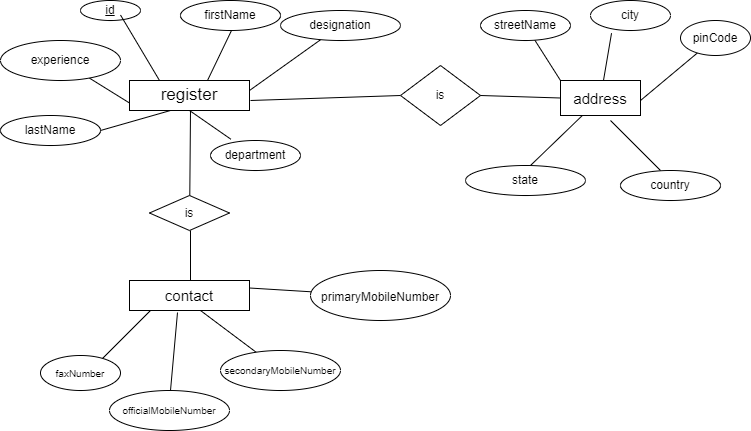

The diagram above was exported from draw.io. Its source (the exported page's mxGraphModel, read from the mxfile embedded in the PNG):
<mxGraphModel dx="1609" dy="460" grid="1" gridSize="10" guides="1" tooltips="1" connect="1" arrows="1" fold="1" page="1" pageScale="1" pageWidth="827" pageHeight="1169" math="0" shadow="0">
  <root>
    <mxCell id="0" />
    <mxCell id="1" parent="0" />
    <mxCell id="qrbcdn2JgWlIFirAjm4w-1" value="&lt;font style=&quot;font-size: 17px;&quot;&gt;register&lt;/font&gt;" style="rounded=0;whiteSpace=wrap;html=1;" vertex="1" parent="1">
      <mxGeometry x="99" y="140" width="120" height="30" as="geometry" />
    </mxCell>
    <mxCell id="qrbcdn2JgWlIFirAjm4w-7" value="firstName" style="ellipse;whiteSpace=wrap;html=1;" vertex="1" parent="1">
      <mxGeometry x="150" y="60" width="100" height="30" as="geometry" />
    </mxCell>
    <mxCell id="qrbcdn2JgWlIFirAjm4w-10" value="" style="endArrow=none;html=1;rounded=0;exitX=0.65;exitY=0;exitDx=0;exitDy=0;exitPerimeter=0;" edge="1" parent="1" source="qrbcdn2JgWlIFirAjm4w-1">
      <mxGeometry width="50" height="50" relative="1" as="geometry">
        <mxPoint x="180" y="130" as="sourcePoint" />
        <mxPoint x="201" y="90" as="targetPoint" />
      </mxGeometry>
    </mxCell>
    <mxCell id="qrbcdn2JgWlIFirAjm4w-14" value="lastName" style="ellipse;whiteSpace=wrap;html=1;" vertex="1" parent="1">
      <mxGeometry x="-30" y="175" width="100" height="30" as="geometry" />
    </mxCell>
    <mxCell id="qrbcdn2JgWlIFirAjm4w-16" value="" style="endArrow=none;html=1;rounded=0;exitX=1;exitY=0.5;exitDx=0;exitDy=0;" edge="1" parent="1" source="qrbcdn2JgWlIFirAjm4w-14">
      <mxGeometry width="50" height="50" relative="1" as="geometry">
        <mxPoint x="90" y="220" as="sourcePoint" />
        <mxPoint x="140" y="170" as="targetPoint" />
      </mxGeometry>
    </mxCell>
    <mxCell id="qrbcdn2JgWlIFirAjm4w-17" value="" style="endArrow=none;html=1;rounded=0;entryX=0.5;entryY=1;entryDx=0;entryDy=0;exitX=0.226;exitY=-0.044;exitDx=0;exitDy=0;exitPerimeter=0;" edge="1" parent="1" source="qrbcdn2JgWlIFirAjm4w-18" target="qrbcdn2JgWlIFirAjm4w-1">
      <mxGeometry width="50" height="50" relative="1" as="geometry">
        <mxPoint x="190" y="220" as="sourcePoint" />
        <mxPoint x="190" y="170" as="targetPoint" />
      </mxGeometry>
    </mxCell>
    <mxCell id="qrbcdn2JgWlIFirAjm4w-18" value="department" style="ellipse;whiteSpace=wrap;html=1;" vertex="1" parent="1">
      <mxGeometry x="180" y="200" width="90" height="30" as="geometry" />
    </mxCell>
    <mxCell id="qrbcdn2JgWlIFirAjm4w-19" value="" style="endArrow=none;html=1;rounded=0;" edge="1" parent="1" target="qrbcdn2JgWlIFirAjm4w-20">
      <mxGeometry width="50" height="50" relative="1" as="geometry">
        <mxPoint x="219" y="150" as="sourcePoint" />
        <mxPoint x="269" y="100" as="targetPoint" />
      </mxGeometry>
    </mxCell>
    <mxCell id="qrbcdn2JgWlIFirAjm4w-20" value="designation" style="ellipse;whiteSpace=wrap;html=1;" vertex="1" parent="1">
      <mxGeometry x="250" y="70" width="120" height="30" as="geometry" />
    </mxCell>
    <mxCell id="qrbcdn2JgWlIFirAjm4w-21" value="" style="endArrow=none;html=1;rounded=0;exitX=0;exitY=0.75;exitDx=0;exitDy=0;" edge="1" parent="1" source="qrbcdn2JgWlIFirAjm4w-1" target="qrbcdn2JgWlIFirAjm4w-23">
      <mxGeometry width="50" height="50" relative="1" as="geometry">
        <mxPoint x="90" y="170" as="sourcePoint" />
        <mxPoint x="50" y="140" as="targetPoint" />
      </mxGeometry>
    </mxCell>
    <mxCell id="qrbcdn2JgWlIFirAjm4w-23" value="experience" style="ellipse;whiteSpace=wrap;html=1;" vertex="1" parent="1">
      <mxGeometry x="-30" y="100" width="120" height="40" as="geometry" />
    </mxCell>
    <mxCell id="qrbcdn2JgWlIFirAjm4w-24" value="" style="endArrow=none;html=1;rounded=0;" edge="1" parent="1">
      <mxGeometry width="50" height="50" relative="1" as="geometry">
        <mxPoint x="220" y="160" as="sourcePoint" />
        <mxPoint x="370" y="155" as="targetPoint" />
      </mxGeometry>
    </mxCell>
    <mxCell id="qrbcdn2JgWlIFirAjm4w-25" value="is" style="rhombus;whiteSpace=wrap;html=1;" vertex="1" parent="1">
      <mxGeometry x="370" y="125" width="80" height="60" as="geometry" />
    </mxCell>
    <mxCell id="qrbcdn2JgWlIFirAjm4w-26" value="&lt;font style=&quot;font-size: 15px;&quot;&gt;address&lt;/font&gt;" style="rounded=0;whiteSpace=wrap;html=1;" vertex="1" parent="1">
      <mxGeometry x="530" y="140" width="80" height="35" as="geometry" />
    </mxCell>
    <mxCell id="qrbcdn2JgWlIFirAjm4w-27" value="" style="endArrow=none;html=1;rounded=0;exitX=1;exitY=0.5;exitDx=0;exitDy=0;entryX=0;entryY=0.5;entryDx=0;entryDy=0;" edge="1" parent="1" source="qrbcdn2JgWlIFirAjm4w-25" target="qrbcdn2JgWlIFirAjm4w-26">
      <mxGeometry width="50" height="50" relative="1" as="geometry">
        <mxPoint x="360" y="260" as="sourcePoint" />
        <mxPoint x="520" y="170" as="targetPoint" />
      </mxGeometry>
    </mxCell>
    <mxCell id="qrbcdn2JgWlIFirAjm4w-29" value="id" style="ellipse;whiteSpace=wrap;html=1;align=center;fontStyle=4;" vertex="1" parent="1">
      <mxGeometry x="50" y="60" width="60" height="20" as="geometry" />
    </mxCell>
    <mxCell id="qrbcdn2JgWlIFirAjm4w-30" value="" style="endArrow=none;html=1;rounded=0;entryX=0.25;entryY=0;entryDx=0;entryDy=0;" edge="1" parent="1" target="qrbcdn2JgWlIFirAjm4w-1">
      <mxGeometry relative="1" as="geometry">
        <mxPoint x="90" y="74.5" as="sourcePoint" />
        <mxPoint x="130" y="130" as="targetPoint" />
      </mxGeometry>
    </mxCell>
    <mxCell id="qrbcdn2JgWlIFirAjm4w-33" value="" style="endArrow=none;html=1;rounded=0;exitX=0;exitY=0;exitDx=0;exitDy=0;" edge="1" parent="1" source="qrbcdn2JgWlIFirAjm4w-26" target="qrbcdn2JgWlIFirAjm4w-34">
      <mxGeometry width="50" height="50" relative="1" as="geometry">
        <mxPoint x="560" y="140" as="sourcePoint" />
        <mxPoint x="510" y="80" as="targetPoint" />
      </mxGeometry>
    </mxCell>
    <mxCell id="qrbcdn2JgWlIFirAjm4w-34" value="streetName" style="ellipse;whiteSpace=wrap;html=1;" vertex="1" parent="1">
      <mxGeometry x="450" y="70" width="90" height="30" as="geometry" />
    </mxCell>
    <mxCell id="qrbcdn2JgWlIFirAjm4w-35" value="city" style="ellipse;whiteSpace=wrap;html=1;" vertex="1" parent="1">
      <mxGeometry x="560" y="60" width="80" height="30" as="geometry" />
    </mxCell>
    <mxCell id="qrbcdn2JgWlIFirAjm4w-36" value="" style="endArrow=none;html=1;rounded=0;entryX=0.263;entryY=1.089;entryDx=0;entryDy=0;entryPerimeter=0;" edge="1" parent="1" source="qrbcdn2JgWlIFirAjm4w-26" target="qrbcdn2JgWlIFirAjm4w-35">
      <mxGeometry width="50" height="50" relative="1" as="geometry">
        <mxPoint x="187" y="150" as="sourcePoint" />
        <mxPoint x="211" y="100" as="targetPoint" />
      </mxGeometry>
    </mxCell>
    <mxCell id="qrbcdn2JgWlIFirAjm4w-37" value="" style="endArrow=none;html=1;rounded=0;" edge="1" parent="1" target="qrbcdn2JgWlIFirAjm4w-38">
      <mxGeometry width="50" height="50" relative="1" as="geometry">
        <mxPoint x="610" y="160" as="sourcePoint" />
        <mxPoint x="660" y="110" as="targetPoint" />
      </mxGeometry>
    </mxCell>
    <mxCell id="qrbcdn2JgWlIFirAjm4w-38" value="pinCode" style="ellipse;whiteSpace=wrap;html=1;" vertex="1" parent="1">
      <mxGeometry x="650" y="80" width="70" height="35" as="geometry" />
    </mxCell>
    <mxCell id="qrbcdn2JgWlIFirAjm4w-39" value="" style="endArrow=none;html=1;rounded=0;" edge="1" parent="1" target="qrbcdn2JgWlIFirAjm4w-26">
      <mxGeometry width="50" height="50" relative="1" as="geometry">
        <mxPoint x="500" y="225" as="sourcePoint" />
        <mxPoint x="516.7179882264859" y="208.2820117735141" as="targetPoint" />
      </mxGeometry>
    </mxCell>
    <mxCell id="qrbcdn2JgWlIFirAjm4w-41" value="state" style="ellipse;whiteSpace=wrap;html=1;" vertex="1" parent="1">
      <mxGeometry x="435" y="225" width="120" height="30" as="geometry" />
    </mxCell>
    <mxCell id="qrbcdn2JgWlIFirAjm4w-42" value="country" style="ellipse;whiteSpace=wrap;html=1;" vertex="1" parent="1">
      <mxGeometry x="590" y="230" width="100" height="30" as="geometry" />
    </mxCell>
    <mxCell id="qrbcdn2JgWlIFirAjm4w-43" value="" style="endArrow=none;html=1;rounded=0;" edge="1" parent="1">
      <mxGeometry width="50" height="50" relative="1" as="geometry">
        <mxPoint x="630" y="230" as="sourcePoint" />
        <mxPoint x="580" y="180" as="targetPoint" />
      </mxGeometry>
    </mxCell>
    <mxCell id="qrbcdn2JgWlIFirAjm4w-48" value="" style="endArrow=none;html=1;rounded=0;startArrow=none;" edge="1" parent="1">
      <mxGeometry width="50" height="50" relative="1" as="geometry">
        <mxPoint x="159.2895553257497" y="255.253360910031" as="sourcePoint" />
        <mxPoint x="160" y="170" as="targetPoint" />
      </mxGeometry>
    </mxCell>
    <mxCell id="qrbcdn2JgWlIFirAjm4w-52" value="is" style="rhombus;whiteSpace=wrap;html=1;" vertex="1" parent="1">
      <mxGeometry x="119" y="255" width="80" height="35" as="geometry" />
    </mxCell>
    <mxCell id="qrbcdn2JgWlIFirAjm4w-53" value="" style="endArrow=none;html=1;rounded=0;" edge="1" parent="1">
      <mxGeometry width="50" height="50" relative="1" as="geometry">
        <mxPoint x="160" y="340" as="sourcePoint" />
        <mxPoint x="160" y="290" as="targetPoint" />
      </mxGeometry>
    </mxCell>
    <mxCell id="qrbcdn2JgWlIFirAjm4w-54" value="&lt;font style=&quot;font-size: 15px;&quot;&gt;contact&lt;/font&gt;" style="rounded=0;whiteSpace=wrap;html=1;" vertex="1" parent="1">
      <mxGeometry x="99" y="340" width="120" height="30" as="geometry" />
    </mxCell>
    <mxCell id="qrbcdn2JgWlIFirAjm4w-55" value="&lt;font style=&quot;font-size: 12px;&quot;&gt;primaryMobileNumber&lt;/font&gt;" style="ellipse;whiteSpace=wrap;html=1;fontSize=15;" vertex="1" parent="1">
      <mxGeometry x="280" y="330" width="140" height="50" as="geometry" />
    </mxCell>
    <mxCell id="qrbcdn2JgWlIFirAjm4w-56" value="" style="endArrow=none;html=1;rounded=0;fontSize=12;exitX=1;exitY=0.25;exitDx=0;exitDy=0;" edge="1" parent="1" source="qrbcdn2JgWlIFirAjm4w-54" target="qrbcdn2JgWlIFirAjm4w-55">
      <mxGeometry width="50" height="50" relative="1" as="geometry">
        <mxPoint x="230" y="340" as="sourcePoint" />
        <mxPoint x="280" y="290" as="targetPoint" />
      </mxGeometry>
    </mxCell>
    <mxCell id="qrbcdn2JgWlIFirAjm4w-57" value="" style="endArrow=none;html=1;rounded=0;fontSize=12;" edge="1" parent="1" source="qrbcdn2JgWlIFirAjm4w-59">
      <mxGeometry width="50" height="50" relative="1" as="geometry">
        <mxPoint x="170" y="430" as="sourcePoint" />
        <mxPoint x="170" y="370" as="targetPoint" />
      </mxGeometry>
    </mxCell>
    <mxCell id="qrbcdn2JgWlIFirAjm4w-59" value="&lt;font style=&quot;font-size: 10px;&quot;&gt;secondaryMobileNumber&lt;/font&gt;" style="ellipse;whiteSpace=wrap;html=1;fontSize=12;" vertex="1" parent="1">
      <mxGeometry x="190" y="410" width="120" height="40" as="geometry" />
    </mxCell>
    <mxCell id="qrbcdn2JgWlIFirAjm4w-60" value="" style="endArrow=none;html=1;rounded=0;fontSize=10;entryX=0.4;entryY=1.067;entryDx=0;entryDy=0;entryPerimeter=0;" edge="1" parent="1" target="qrbcdn2JgWlIFirAjm4w-54">
      <mxGeometry width="50" height="50" relative="1" as="geometry">
        <mxPoint x="140" y="450" as="sourcePoint" />
        <mxPoint x="150" y="380" as="targetPoint" />
      </mxGeometry>
    </mxCell>
    <mxCell id="qrbcdn2JgWlIFirAjm4w-61" value="officialMobileNumber" style="ellipse;whiteSpace=wrap;html=1;fontSize=10;" vertex="1" parent="1">
      <mxGeometry x="79" y="450" width="120" height="40" as="geometry" />
    </mxCell>
    <mxCell id="qrbcdn2JgWlIFirAjm4w-62" value="" style="endArrow=none;html=1;rounded=0;fontSize=10;" edge="1" parent="1">
      <mxGeometry width="50" height="50" relative="1" as="geometry">
        <mxPoint x="70" y="420" as="sourcePoint" />
        <mxPoint x="120" y="370" as="targetPoint" />
      </mxGeometry>
    </mxCell>
    <mxCell id="qrbcdn2JgWlIFirAjm4w-63" value="faxNumber" style="ellipse;whiteSpace=wrap;html=1;fontSize=10;" vertex="1" parent="1">
      <mxGeometry x="10" y="415" width="80" height="35" as="geometry" />
    </mxCell>
  </root>
</mxGraphModel>